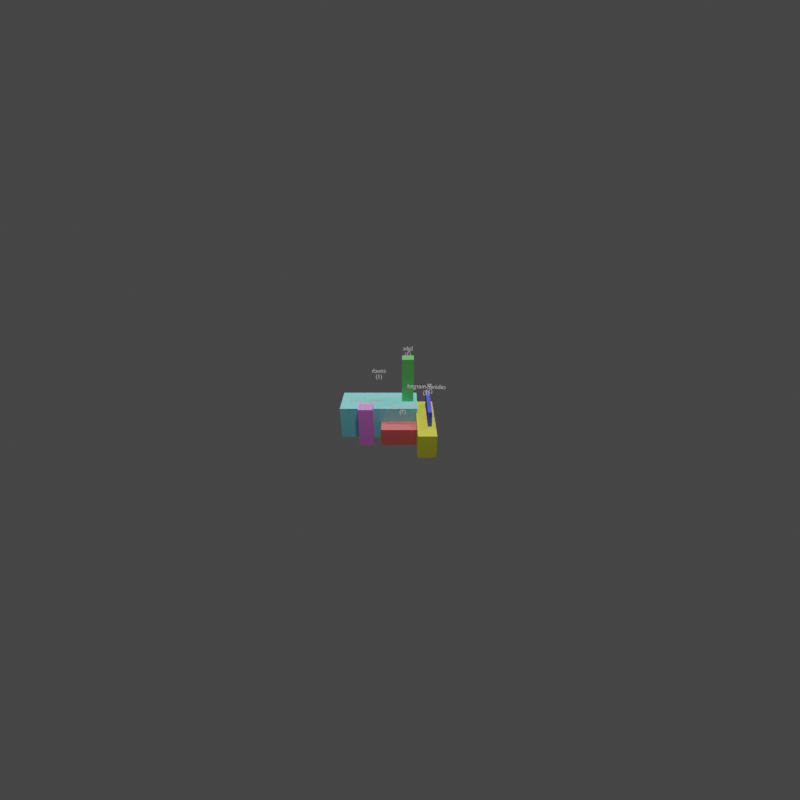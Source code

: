 # Source: reconstruction.blend  (saved by Blender 4.2.66; exported with 4.5.12 LTS)
import bpy
from mathutils import Matrix  # noqa: F401  (used for matrix-valued properties, if any)

bpy.ops.wm.read_factory_settings(use_empty=True)
scene = bpy.context.scene
scene.name = 'Scene'

# ---- materials (node trees are filled in below, after node groups)
mat_mat_couch_1 = bpy.data.materials.new('mat_couch_1')
mat_mat_cabinet_merged_2 = bpy.data.materials.new('mat_cabinet-merged_2')
mat_mat_light_3 = bpy.data.materials.new('mat_light_3')
mat_mat_tv_5 = bpy.data.materials.new('mat_tv_5')
mat_mat_table_merged_7 = bpy.data.materials.new('mat_table-merged_7')
mat_mat_potted_plant_8 = bpy.data.materials.new('mat_potted plant_8')

# ---- material node trees
mat_mat_couch_1.use_nodes = True; mat_mat_couch_1.node_tree.nodes.clear()
_N = mat_mat_couch_1.node_tree.nodes; _L = mat_mat_couch_1.node_tree.links
n0 = _N.new('ShaderNodeBsdfPrincipled'); n0.name = 'Principled BSDF'; n0.location = (10, 300)
n0.inputs[0].default_value = (0.2674, 0.9465, 0.9465, 1.0)
n0.inputs[1].default_value = 0.1
n1 = _N.new('ShaderNodeOutputMaterial'); n1.name = 'Material Output'; n1.location = (300, 300)
_L.new(n0.outputs[0], n1.inputs[0])
n1.is_active_output = True
mat_mat_cabinet_merged_2.use_nodes = True; mat_mat_cabinet_merged_2.node_tree.nodes.clear()
_N = mat_mat_cabinet_merged_2.node_tree.nodes; _L = mat_mat_cabinet_merged_2.node_tree.links
n0 = _N.new('ShaderNodeBsdfPrincipled'); n0.name = 'Principled BSDF'; n0.location = (10, 300)
n0.inputs[0].default_value = (0.8395, 0.8395, 0.06749, 1.0)
n0.inputs[1].default_value = 0.1
n1 = _N.new('ShaderNodeOutputMaterial'); n1.name = 'Material Output'; n1.location = (300, 300)
_L.new(n0.outputs[0], n1.inputs[0])
n1.is_active_output = True
mat_mat_light_3.use_nodes = True; mat_mat_light_3.node_tree.nodes.clear()
_N = mat_mat_light_3.node_tree.nodes; _L = mat_mat_light_3.node_tree.links
n0 = _N.new('ShaderNodeBsdfPrincipled'); n0.name = 'Principled BSDF'; n0.location = (10, 300)
n0.inputs[0].default_value = (0.1677, 0.6624, 0.1677, 1.0)
n0.inputs[1].default_value = 0.1
n1 = _N.new('ShaderNodeOutputMaterial'); n1.name = 'Material Output'; n1.location = (300, 300)
_L.new(n0.outputs[0], n1.inputs[0])
n1.is_active_output = True
mat_mat_tv_5.use_nodes = True; mat_mat_tv_5.node_tree.nodes.clear()
_N = mat_mat_tv_5.node_tree.nodes; _L = mat_mat_tv_5.node_tree.links
n0 = _N.new('ShaderNodeBsdfPrincipled'); n0.name = 'Principled BSDF'; n0.location = (10, 300)
n0.inputs[0].default_value = (0.1057, 0.1057, 0.8832, 1.0)
n0.inputs[1].default_value = 0.1
n1 = _N.new('ShaderNodeOutputMaterial'); n1.name = 'Material Output'; n1.location = (300, 300)
_L.new(n0.outputs[0], n1.inputs[0])
n1.is_active_output = True
mat_mat_table_merged_7.use_nodes = True; mat_mat_table_merged_7.node_tree.nodes.clear()
_N = mat_mat_table_merged_7.node_tree.nodes; _L = mat_mat_table_merged_7.node_tree.links
n0 = _N.new('ShaderNodeBsdfPrincipled'); n0.name = 'Principled BSDF'; n0.location = (10, 300)
n0.inputs[0].default_value = (0.9803, 0.1839, 0.1839, 1.0)
n0.inputs[1].default_value = 0.1
n1 = _N.new('ShaderNodeOutputMaterial'); n1.name = 'Material Output'; n1.location = (300, 300)
_L.new(n0.outputs[0], n1.inputs[0])
n1.is_active_output = True
mat_mat_potted_plant_8.use_nodes = True; mat_mat_potted_plant_8.node_tree.nodes.clear()
_N = mat_mat_potted_plant_8.node_tree.nodes; _L = mat_mat_potted_plant_8.node_tree.links
n0 = _N.new('ShaderNodeBsdfPrincipled'); n0.name = 'Principled BSDF'; n0.location = (10, 300)
n0.inputs[0].default_value = (0.988, 0.2903, 0.988, 1.0)
n0.inputs[1].default_value = 0.1
n1 = _N.new('ShaderNodeOutputMaterial'); n1.name = 'Material Output'; n1.location = (300, 300)
_L.new(n0.outputs[0], n1.inputs[0])
n1.is_active_output = True

# ---- world
world_world = bpy.data.worlds.new('World'); scene.world = world_world
world_world.use_nodes = True; world_world.node_tree.nodes.clear()
_N = world_world.node_tree.nodes; _L = world_world.node_tree.links
n0 = _N.new('ShaderNodeBackground'); n0.name = 'Background'; n0.location = (10, 300)
n0.inputs[0].default_value = (0.05, 0.05, 0.05, 1.0)
n1 = _N.new('ShaderNodeOutputWorld'); n1.name = 'World Output'; n1.location = (300, 300)
_L.new(n0.outputs[0], n1.inputs[0])
n1.is_active_output = True

# ---- cameras
cam_camera = bpy.data.cameras.new('Camera')
cam_camera.lens = 18.0
cam_camera.stereo.convergence_mode = 'PARALLEL'
cam_camera.stereo.convergence_distance = 1e-05
cam_camera.lens_unit = 'FOV'

# ---- lights
light_light = bpy.data.lights.new('light', 'SUN')
light_light.energy = 1.5
light_light.shadow_soft_size = 0.25
light_light_001 = bpy.data.lights.new('light.001', 'POINT')
light_light_001.energy = 200.0
light_light_001.shadow_soft_size = 0.25
light_light_002 = bpy.data.lights.new('light.002', 'POINT')
light_light_002.energy = 200.0
light_light_002.shadow_soft_size = 0.25
light_light_003 = bpy.data.lights.new('light.003', 'POINT')
light_light_003.energy = 200.0
light_light_003.shadow_soft_size = 0.25

# ---- meshes
me_cube = bpy.data.meshes.new('Cube')
me_cube.from_pydata([(-1.0, -0.475, -0.425), (-1.0, -0.475, 0.425), (-1.0, 0.475, -0.425), (-1.0, 0.475, 0.425), (1.0, -0.475, -0.425), (1.0, -0.475, 0.425), (1.0, 0.475, -0.425), (1.0, 0.475, 0.425)], [], [(0, 1, 3, 2), (2, 3, 7, 6), (6, 7, 5, 4), (4, 5, 1, 0), (2, 6, 4, 0), (7, 3, 1, 5)])
_uv = me_cube.uv_layers.new(name='UVMap')
_uv.uv.foreach_set('vector', [0.375, 0.0, 0.625, 0.0, 0.625, 0.25, 0.375, 0.25, 0.375, 0.25, 0.625, 0.25, 0.625, 0.5, 0.375, 0.5, 0.375, 0.5, 0.625, 0.5, 0.625, 0.75, 0.375, 0.75, 0.375, 0.75, 0.625, 0.75, 0.625, 1.0, 0.375, 1.0, 0.125, 0.5, 0.375, 0.5, 0.375, 0.75, 0.125, 0.75, 0.625, 0.5, 0.875, 0.5, 0.875, 0.75, 0.625, 0.75])
me_cube.materials.append(mat_mat_couch_1)
me_cube.update()
me_cube_001 = bpy.data.meshes.new('Cube.001')
me_cube_001.from_pydata([(-0.9, -0.225, -0.3), (-0.9, -0.225, 0.3), (-0.9, 0.225, -0.3), (-0.9, 0.225, 0.3), (0.9, -0.225, -0.3), (0.9, -0.225, 0.3), (0.9, 0.225, -0.3), (0.9, 0.225, 0.3)], [], [(0, 1, 3, 2), (2, 3, 7, 6), (6, 7, 5, 4), (4, 5, 1, 0), (2, 6, 4, 0), (7, 3, 1, 5)])
_uv = me_cube_001.uv_layers.new(name='UVMap')
_uv.uv.foreach_set('vector', [0.375, 0.0, 0.625, 0.0, 0.625, 0.25, 0.375, 0.25, 0.375, 0.25, 0.625, 0.25, 0.625, 0.5, 0.375, 0.5, 0.375, 0.5, 0.625, 0.5, 0.625, 0.75, 0.375, 0.75, 0.375, 0.75, 0.625, 0.75, 0.625, 1.0, 0.375, 1.0, 0.125, 0.5, 0.375, 0.5, 0.375, 0.75, 0.125, 0.75, 0.625, 0.5, 0.875, 0.5, 0.875, 0.75, 0.625, 0.75])
me_cube_001.materials.append(mat_mat_cabinet_merged_2)
me_cube_001.update()
me_cube_002 = bpy.data.meshes.new('Cube.002')
me_cube_002.from_pydata([(-0.15, -0.15, -0.8), (-0.15, -0.15, 0.8), (-0.15, 0.15, -0.8), (-0.15, 0.15, 0.8), (0.15, -0.15, -0.8), (0.15, -0.15, 0.8), (0.15, 0.15, -0.8), (0.15, 0.15, 0.8)], [], [(0, 1, 3, 2), (2, 3, 7, 6), (6, 7, 5, 4), (4, 5, 1, 0), (2, 6, 4, 0), (7, 3, 1, 5)])
_uv = me_cube_002.uv_layers.new(name='UVMap')
_uv.uv.foreach_set('vector', [0.375, 0.0, 0.625, 0.0, 0.625, 0.25, 0.375, 0.25, 0.375, 0.25, 0.625, 0.25, 0.625, 0.5, 0.375, 0.5, 0.375, 0.5, 0.625, 0.5, 0.625, 0.75, 0.375, 0.75, 0.375, 0.75, 0.625, 0.75, 0.625, 1.0, 0.375, 1.0, 0.125, 0.5, 0.375, 0.5, 0.375, 0.75, 0.125, 0.75, 0.625, 0.5, 0.875, 0.5, 0.875, 0.75, 0.625, 0.75])
me_cube_002.materials.append(mat_mat_light_3)
me_cube_002.update()
me_cube_003 = bpy.data.meshes.new('Cube.003')
me_cube_003.from_pydata([(-0.6, -0.05, -0.35), (-0.6, -0.05, 0.35), (-0.6, 0.05, -0.35), (-0.6, 0.05, 0.35), (0.6, -0.05, -0.35), (0.6, -0.05, 0.35), (0.6, 0.05, -0.35), (0.6, 0.05, 0.35)], [], [(0, 1, 3, 2), (2, 3, 7, 6), (6, 7, 5, 4), (4, 5, 1, 0), (2, 6, 4, 0), (7, 3, 1, 5)])
_uv = me_cube_003.uv_layers.new(name='UVMap')
_uv.uv.foreach_set('vector', [0.375, 0.0, 0.625, 0.0, 0.625, 0.25, 0.375, 0.25, 0.375, 0.25, 0.625, 0.25, 0.625, 0.5, 0.375, 0.5, 0.375, 0.5, 0.625, 0.5, 0.625, 0.75, 0.375, 0.75, 0.375, 0.75, 0.625, 0.75, 0.625, 1.0, 0.375, 1.0, 0.125, 0.5, 0.375, 0.5, 0.375, 0.75, 0.125, 0.75, 0.625, 0.5, 0.875, 0.5, 0.875, 0.75, 0.625, 0.75])
me_cube_003.materials.append(mat_mat_tv_5)
me_cube_003.update()
me_cube_004 = bpy.data.meshes.new('Cube.004')
me_cube_004.from_pydata([(-0.55, -0.3, -0.225), (-0.55, -0.3, 0.225), (-0.55, 0.3, -0.225), (-0.55, 0.3, 0.225), (0.55, -0.3, -0.225), (0.55, -0.3, 0.225), (0.55, 0.3, -0.225), (0.55, 0.3, 0.225)], [], [(0, 1, 3, 2), (2, 3, 7, 6), (6, 7, 5, 4), (4, 5, 1, 0), (2, 6, 4, 0), (7, 3, 1, 5)])
_uv = me_cube_004.uv_layers.new(name='UVMap')
_uv.uv.foreach_set('vector', [0.375, 0.0, 0.625, 0.0, 0.625, 0.25, 0.375, 0.25, 0.375, 0.25, 0.625, 0.25, 0.625, 0.5, 0.375, 0.5, 0.375, 0.5, 0.625, 0.5, 0.625, 0.75, 0.375, 0.75, 0.375, 0.75, 0.625, 0.75, 0.625, 1.0, 0.375, 1.0, 0.125, 0.5, 0.375, 0.5, 0.375, 0.75, 0.125, 0.75, 0.625, 0.5, 0.875, 0.5, 0.875, 0.75, 0.625, 0.75])
me_cube_004.materials.append(mat_mat_table_merged_7)
me_cube_004.update()
me_cube_005 = bpy.data.meshes.new('Cube.005')
me_cube_005.from_pydata([(-0.175, -0.175, -0.5), (-0.175, -0.175, 0.5), (-0.175, 0.175, -0.5), (-0.175, 0.175, 0.5), (0.175, -0.175, -0.5), (0.175, -0.175, 0.5), (0.175, 0.175, -0.5), (0.175, 0.175, 0.5)], [], [(0, 1, 3, 2), (2, 3, 7, 6), (6, 7, 5, 4), (4, 5, 1, 0), (2, 6, 4, 0), (7, 3, 1, 5)])
_uv = me_cube_005.uv_layers.new(name='UVMap')
_uv.uv.foreach_set('vector', [0.375, 0.0, 0.625, 0.0, 0.625, 0.25, 0.375, 0.25, 0.375, 0.25, 0.625, 0.25, 0.625, 0.5, 0.375, 0.5, 0.375, 0.5, 0.625, 0.5, 0.625, 0.75, 0.375, 0.75, 0.375, 0.75, 0.625, 0.75, 0.625, 1.0, 0.375, 1.0, 0.125, 0.5, 0.375, 0.5, 0.375, 0.75, 0.125, 0.75, 0.625, 0.5, 0.875, 0.5, 0.875, 0.75, 0.625, 0.75])
me_cube_005.materials.append(mat_mat_potted_plant_8)
me_cube_005.update()

# ---- curves / text
txt_text = bpy.data.curves.new('Text', 'FONT')
txt_text.dimensions = '2D'
txt_text.body = 'couch\n(1)'
txt_text.align_x = 'CENTER'
txt_text.align_y = 'CENTER'
txt_text.size = 0.15
txt_text_001 = bpy.data.curves.new('Text.001', 'FONT')
txt_text_001.dimensions = '2D'
txt_text_001.body = 'cabinet-merged\n(2)'
txt_text_001.align_x = 'CENTER'
txt_text_001.align_y = 'CENTER'
txt_text_001.size = 0.15
txt_text_002 = bpy.data.curves.new('Text.002', 'FONT')
txt_text_002.dimensions = '2D'
txt_text_002.body = 'light\n(3)'
txt_text_002.align_x = 'CENTER'
txt_text_002.align_y = 'CENTER'
txt_text_002.size = 0.15
txt_text_003 = bpy.data.curves.new('Text.003', 'FONT')
txt_text_003.dimensions = '2D'
txt_text_003.body = 'tv\n(5)'
txt_text_003.align_x = 'CENTER'
txt_text_003.align_y = 'CENTER'
txt_text_003.size = 0.15
txt_text_004 = bpy.data.curves.new('Text.004', 'FONT')
txt_text_004.dimensions = '2D'
txt_text_004.body = 'table-merged\n(7)'
txt_text_004.align_x = 'CENTER'
txt_text_004.align_y = 'CENTER'
txt_text_004.size = 0.15
txt_text_005 = bpy.data.curves.new('Text.005', 'FONT')
txt_text_005.dimensions = '2D'
txt_text_005.body = 'potted plant\n(8)'
txt_text_005.align_x = 'CENTER'
txt_text_005.align_y = 'CENTER'
txt_text_005.size = 0.15

# ---- objects
ob_camera = bpy.data.objects.new('Camera', cam_camera)
ob_couch_1 = bpy.data.objects.new('couch_1', me_cube)
ob_text = bpy.data.objects.new('Text', txt_text)
ob_cabinet_merged_2 = bpy.data.objects.new('cabinet-merged_2', me_cube_001)
ob_text_001 = bpy.data.objects.new('Text.001', txt_text_001)
ob_light_3 = bpy.data.objects.new('light_3', me_cube_002)
ob_text_002 = bpy.data.objects.new('Text.002', txt_text_002)
ob_tv_5 = bpy.data.objects.new('tv_5', me_cube_003)
ob_text_003 = bpy.data.objects.new('Text.003', txt_text_003)
ob_table_merged_7 = bpy.data.objects.new('table-merged_7', me_cube_004)
ob_text_004 = bpy.data.objects.new('Text.004', txt_text_004)
ob_potted_plant_8 = bpy.data.objects.new('potted plant_8', me_cube_005)
ob_text_005 = bpy.data.objects.new('Text.005', txt_text_005)
ob_light = bpy.data.objects.new('light', light_light)
ob_light_001 = bpy.data.objects.new('light.001', light_light_001)
ob_light_002 = bpy.data.objects.new('light.002', light_light_002)
ob_light_003 = bpy.data.objects.new('light.003', light_light_003)

# ---- transforms, parenting, visibility, modifiers, constraints
ob_camera.location = (0.03929, -7.587, 5.003)
ob_camera.rotation_euler = (1.107, -0.0, 0.0)
ob_couch_1.location = (-0.508, 1.996, -0.23)
ob_text.location = (-0.508, 1.996, 0.97)
_c = ob_text.constraints.new('TRACK_TO'); _c.name = 'Track To'
_c.target = ob_camera
ob_cabinet_merged_2.location = (0.6866, 1.285, -0.2342)
ob_cabinet_merged_2.rotation_euler = (0.0, 0.0, 1.571)
ob_text_001.location = (0.6866, 1.285, 0.8458)
_c = ob_text_001.constraints.new('TRACK_TO'); _c.name = 'Track To'
_c.target = ob_camera
ob_light_3.location = (0.2433, 2.099, 0.5781)
ob_text_002.location = (0.2433, 2.099, 1.538)
_c = ob_text_002.constraints.new('TRACK_TO'); _c.name = 'Track To'
_c.target = ob_camera
ob_tv_5.location = (0.7649, 1.428, 0.1097)
ob_tv_5.rotation_euler = (0.0, 0.0, 1.571)
ob_text_003.location = (0.7649, 1.428, 0.8297)
_c = ob_text_003.constraints.new('TRACK_TO'); _c.name = 'Track To'
_c.target = ob_camera
ob_table_merged_7.location = (0.1096, 1.415, -0.421)
ob_text_004.location = (0.1096, 1.415, 0.239)
_c = ob_text_004.constraints.new('TRACK_TO'); _c.name = 'Track To'
_c.target = ob_camera
ob_potted_plant_8.location = (-0.8044, 1.097, -0.02143)
ob_text_005.location = (-0.8044, 1.097, 0.5786)
_c = ob_text_005.constraints.new('TRACK_TO'); _c.name = 'Track To'
_c.target = ob_camera
ob_light.location = (5.0, -5.0, 10.0)
ob_light_001.location = (3.0, 3.0, 5.0)
ob_light_002.location = (-3.0, 3.0, 5.0)
ob_light_003.location = (0.0, -3.0, 5.0)

# ---- collection membership
scene.collection.objects.link(ob_camera)
scene.collection.objects.link(ob_couch_1)
scene.collection.objects.link(ob_text)
scene.collection.objects.link(ob_cabinet_merged_2)
scene.collection.objects.link(ob_text_001)
scene.collection.objects.link(ob_light_3)
scene.collection.objects.link(ob_text_002)
scene.collection.objects.link(ob_tv_5)
scene.collection.objects.link(ob_text_003)
scene.collection.objects.link(ob_table_merged_7)
scene.collection.objects.link(ob_text_004)
scene.collection.objects.link(ob_potted_plant_8)
scene.collection.objects.link(ob_text_005)
scene.collection.objects.link(ob_light)
scene.collection.objects.link(ob_light_001)
scene.collection.objects.link(ob_light_002)
scene.collection.objects.link(ob_light_003)

# ---- scene / render settings (as saved in the file)
scene.camera = ob_camera
scene.frame_start = 0; scene.frame_end = 1; scene.frame_set(1)
scene.render.engine = 'CYCLES'
scene.render.image_settings.color_mode = 'RGB'
scene.render.image_settings.quality = 95
scene.render.resolution_x = 512
scene.render.resolution_y = 512
scene.render.use_simplify = True
scene.render.simplify_subdivision_render = 3
scene.render.use_persistent_data = True
scene.cycles.use_denoising = False
scene.cycles.samples = 1024
scene.cycles.use_light_tree = False
scene.cycles.max_bounces = 3
scene.cycles.diffuse_bounces = 3
scene.cycles.glossy_bounces = 0
scene.cycles.transmission_bounces = 0
scene.cycles.debug_bvh_type = 'STATIC_BVH'
scene.cycles.ao_bounces_render = 3
scene.view_settings.view_transform = 'Filmic'
bpy.context.view_layer.update()
